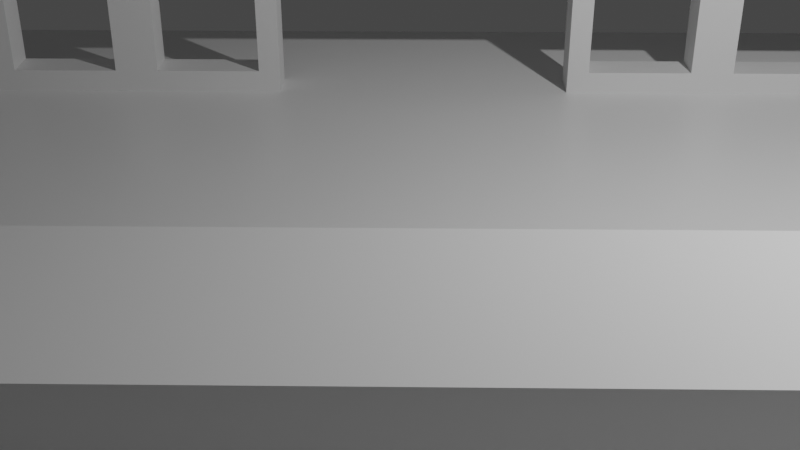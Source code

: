 # Source: Shop.blend  (saved by Blender 3.0.42; exported with 4.5.12 LTS)
import bpy
from mathutils import Matrix  # noqa: F401  (used for matrix-valued properties, if any)

bpy.ops.wm.read_factory_settings(use_empty=True)
scene = bpy.context.scene
scene.name = 'Scene'

# ---- collections
col_collection = bpy.data.collections.new('Collection'); scene.collection.children.link(col_collection)

# ---- materials (node trees are filled in below, after node groups)
mat_floor = bpy.data.materials.new('Floor')
mat_floor.alpha_threshold = 0.0
mat_floor.use_transparent_shadow = False
mat_floor.line_color = (0.0, 0.0, 0.0, 1.0)
mat_table = bpy.data.materials.new('Table')
mat_table.use_transparent_shadow = False
mat_wall = bpy.data.materials.new('Wall')
mat_wall.use_transparent_shadow = False

# ---- material node trees
mat_floor.use_nodes = True; mat_floor.node_tree.nodes.clear()
_N = mat_floor.node_tree.nodes; _L = mat_floor.node_tree.links
n0 = _N.new('ShaderNodeOutputMaterial'); n0.name = 'Material Output'; n0.location = (300, 300)
n1 = _N.new('ShaderNodeBsdfPrincipled'); n1.name = 'Principled BSDF'; n1.location = (10, 300)
n1.distribution = 'GGX'
n1.subsurface_method = 'RANDOM_WALK_SKIN'
n1.inputs[2].default_value = 0.4
n1.inputs[3].default_value = 1.45
n1.inputs[27].default_value = (0.0, 0.0, 0.0, 1.0)
n1.inputs[28].default_value = 1.0
_L.new(n1.outputs[0], n0.inputs[0])
n0.is_active_output = True
mat_table.use_nodes = True; mat_table.node_tree.nodes.clear()
_N = mat_table.node_tree.nodes; _L = mat_table.node_tree.links
n0 = _N.new('ShaderNodeBsdfPrincipled'); n0.name = 'Principled BSDF'; n0.location = (10, 300)
n0.distribution = 'GGX'
n0.subsurface_method = 'RANDOM_WALK_SKIN'
n0.inputs[3].default_value = 1.45
n0.inputs[27].default_value = (0.0, 0.0, 0.0, 1.0)
n0.inputs[28].default_value = 1.0
n1 = _N.new('ShaderNodeOutputMaterial'); n1.name = 'Material Output'; n1.location = (300, 300)
_L.new(n0.outputs[0], n1.inputs[0])
n1.is_active_output = True
mat_wall.use_nodes = True; mat_wall.node_tree.nodes.clear()
_N = mat_wall.node_tree.nodes; _L = mat_wall.node_tree.links
n0 = _N.new('ShaderNodeBsdfPrincipled'); n0.name = 'Principled BSDF'; n0.location = (10, 300)
n0.distribution = 'GGX'
n0.subsurface_method = 'RANDOM_WALK_SKIN'
n0.inputs[3].default_value = 1.45
n0.inputs[27].default_value = (0.0, 0.0, 0.0, 1.0)
n0.inputs[28].default_value = 1.0
n1 = _N.new('ShaderNodeOutputMaterial'); n1.name = 'Material Output'; n1.location = (300, 300)
_L.new(n0.outputs[0], n1.inputs[0])
n1.is_active_output = True

# ---- world
world_world = bpy.data.worlds.new('World'); scene.world = world_world
world_world.use_nodes = True; world_world.node_tree.nodes.clear()
_N = world_world.node_tree.nodes; _L = world_world.node_tree.links
n0 = _N.new('ShaderNodeOutputWorld'); n0.name = 'World Output'; n0.location = (300, 300)
n1 = _N.new('ShaderNodeBackground'); n1.name = 'Background'; n1.location = (10, 300)
n1.inputs[0].default_value = (0.05088, 0.05088, 0.05088, 1.0)
_L.new(n1.outputs[0], n0.inputs[0])
n0.is_active_output = True
world_world.color = (0.05088, 0.05088, 0.05088)
world_world.use_sun_shadow = False
world_world.sun_shadow_jitter_overblur = 0.0

# ---- cameras
cam_camera = bpy.data.cameras.new('Camera')
cam_camera.clip_end = 100.0
cam_camera.ortho_scale = 7.314

# ---- lights
light_light = bpy.data.lights.new('Light', 'POINT')
light_light.transmission_factor = 0.0
light_light.energy = 1000.0
light_light.shadow_soft_size = 0.1
light_light.shadow_maximum_resolution = 0.006
light_light.use_absolute_resolution = True

# ---- meshes
me_cube = bpy.data.meshes.new('Cube')
me_cube.from_pydata([(4.0, 1.0, 1.0), (4.0, 1.0, 0.0), (4.0, -1.0, 1.0), (4.0, -1.0, 0.0), (-4.0, 1.0, 1.0), (-4.0, 1.0, 0.0), (-4.0, -1.0, 1.0), (-4.0, -1.0, 0.0), (-7.0, 6.559, 0.0), (-7.0, 6.559, 2.0), (-7.0, 7.0, 0.0), (-7.0, 7.0, 2.0), (7.0, 6.559, 0.0), (7.0, 6.559, 2.0), (7.0, 7.0, 0.0), (7.0, 7.0, 2.0), (5.25, 7.0, 0.0), (3.5, 7.0, 0.0), (1.75, 7.0, 0.0), (-7.0, -3.0, 0.0), (-1.75, 7.0, 0.0), (-3.5, 7.0, 0.0), (-5.25, 7.0, 0.0), (-5.25, 7.0, 2.0), (-3.5, 7.0, 2.0), (-1.75, 7.0, 2.0), (0.0, 7.0, 2.0), (1.75, 7.0, 2.0), (3.5, 7.0, 2.0), (5.25, 7.0, 2.0), (-5.25, 6.559, 0.0), (-3.5, 6.559, 0.0), (-1.75, 6.559, 0.0), (-7.0, -3.0, -1.0), (1.75, 6.559, 0.0), (3.5, 6.559, 0.0), (5.25, 6.559, 0.0), (5.25, 6.559, 2.0), (3.5, 6.559, 2.0), (1.75, 6.559, 2.0), (0.0, 6.559, 2.0), (-1.75, 6.559, 2.0), (-3.5, 6.559, 2.0), (-5.25, 6.559, 2.0), (-7.0, 6.559, 1.604), (-7.0, 7.0, 1.604), (7.0, 7.0, 1.604), (7.0, 6.559, 1.604), (5.25, 6.559, 1.604), (3.5, 6.559, 1.604), (1.75, 6.559, 1.604), (0.0, 6.559, 1.604), (-1.75, 6.559, 1.604), (-3.5, 6.559, 1.604), (-5.25, 6.559, 1.604), (-5.25, 7.0, 1.604), (-3.5, 7.0, 1.604), (-1.75, 7.0, 1.604), (0.0, 7.0, 1.604), (1.75, 7.0, 1.604), (3.5, 7.0, 1.604), (5.25, 7.0, 1.604), (-7.0, 9.0, -1.0), (-7.0, 9.0, 0.0), (7.0, -3.0, -1.0), (7.0, -3.0, 0.0), (7.0, 9.0, -1.0), (7.0, 9.0, 0.0), (3.755, 7.0, 0.2552), (3.755, 7.0, 1.349), (4.995, 7.0, 1.349), (4.995, 7.0, 0.2552), (2.005, 7.0, 0.2552), (2.005, 7.0, 1.349), (3.245, 7.0, 1.349), (3.245, 7.0, 0.2552), (-3.245, 7.0, 0.2552), (-3.245, 7.0, 1.349), (-2.005, 7.0, 1.349), (-2.005, 7.0, 0.2552), (-4.995, 7.0, 0.2552), (-4.995, 7.0, 1.349), (-3.755, 7.0, 1.349), (-3.755, 7.0, 0.2552), (-3.755, 6.559, 0.2552), (-3.755, 6.559, 1.349), (-4.995, 6.559, 1.349), (-4.995, 6.559, 0.2552), (-2.005, 6.559, 0.2552), (-2.005, 6.559, 1.349), (-3.245, 6.559, 1.349), (-3.245, 6.559, 0.2552), (3.245, 6.559, 0.2552), (3.245, 6.559, 1.349), (2.005, 6.559, 1.349), (2.005, 6.559, 0.2552), (4.995, 6.559, 0.2552), (4.995, 6.559, 1.349), (3.755, 6.559, 1.349), (3.755, 6.559, 0.2552)], [], [(0, 4, 6, 2), (3, 2, 6, 7), (7, 6, 4, 5), (5, 1, 3, 7), (1, 0, 2, 3), (5, 4, 0, 1), (44, 9, 11, 45), (61, 29, 15, 46), (46, 15, 13, 47), (54, 43, 9, 44), (16, 14, 12, 36), (23, 11, 9, 43), (15, 29, 37, 13), (29, 28, 38, 37), (28, 27, 39, 38), (27, 26, 40, 39), (26, 25, 41, 40), (25, 24, 42, 41), (24, 23, 43, 42), (10, 22, 30, 8), (22, 21, 31, 30), (21, 20, 32, 31), (62, 63, 67, 66), (33, 19, 63, 62), (18, 17, 35, 34), (17, 16, 36, 35), (47, 13, 37, 48), (48, 37, 38, 49), (49, 38, 39, 50), (50, 39, 40, 51), (51, 40, 41, 52), (52, 41, 42, 53), (53, 42, 43, 54), (45, 11, 23, 55), (55, 23, 24, 56), (56, 24, 25, 57), (57, 25, 26, 58), (58, 26, 27, 59), (59, 27, 28, 60), (60, 28, 29, 61), (72, 73, 94, 95), (73, 74, 93, 94), (64, 65, 19, 33), (66, 67, 65, 64), (75, 92, 93, 74), (75, 72, 95, 92), (10, 45, 55, 22), (68, 69, 98, 99), (69, 70, 97, 98), (67, 63, 19, 65), (62, 66, 64, 33), (71, 96, 97, 70), (71, 68, 99, 96), (12, 47, 48, 36), (30, 54, 44, 8), (14, 46, 47, 12), (16, 61, 46, 14), (8, 44, 45, 10), (18, 34, 50, 59), (58, 59, 50, 51), (57, 58, 51, 52), (32, 20, 57, 52), (17, 60, 69, 68), (60, 61, 70, 69), (61, 16, 71, 70), (16, 17, 68, 71), (18, 59, 73, 72), (59, 60, 74, 73), (60, 17, 75, 74), (17, 18, 72, 75), (21, 56, 77, 76), (56, 57, 78, 77), (57, 20, 79, 78), (20, 21, 76, 79), (22, 55, 81, 80), (55, 56, 82, 81), (56, 21, 83, 82), (21, 22, 80, 83), (31, 53, 85, 84), (53, 54, 86, 85), (54, 30, 87, 86), (30, 31, 84, 87), (32, 52, 89, 88), (52, 53, 90, 89), (53, 31, 91, 90), (31, 32, 88, 91), (35, 49, 93, 92), (49, 50, 94, 93), (50, 34, 95, 94), (34, 35, 92, 95), (36, 48, 97, 96), (48, 49, 98, 97), (49, 35, 99, 98), (35, 36, 96, 99), (79, 76, 91, 88), (79, 88, 89, 78), (77, 78, 89, 90), (76, 77, 90, 91), (83, 80, 87, 84), (83, 84, 85, 82), (81, 82, 85, 86), (80, 81, 86, 87)])
me_cube.polygons.foreach_set('material_index', [1, 1, 1, 1, 1, 1, 2, 2, 2, 2, 2, 2, 2, 2, 2, 2, 2, 2, 2, 2, 2, 2, 0, 0, 2, 2, 2, 2, 2, 2, 2, 2, 2, 2, 2, 2, 2, 2, 2, 2, 2, 2, 0, 0, 2, 2, 2, 2, 2, 0, 0, 2, 2, 2, 2, 2, 2, 2, 2, 2, 2, 2, 2, 2, 2, 2, 2, 2, 2, 2, 2, 2, 2, 2, 2, 2, 2, 2, 2, 2, 2, 2, 2, 2, 2, 2, 2, 2, 2, 2, 2, 2, 2, 2, 2, 2, 2, 2, 2, 2, 2, 2])
_uv = me_cube.uv_layers.new(name='UVMap')
_uv.uv.foreach_set('vector', [0.625, 0.5, 0.875, 0.5, 0.875, 0.75, 0.625, 0.75, 0.375, 0.75, 0.625, 0.75, 0.625, 1.0, 0.375, 1.0, 0.375, 0.0, 0.625, 0.0, 0.625, 0.25, 0.375, 0.25, 0.125, 0.5, 0.375, 0.5, 0.375, 0.75, 0.125, 0.75, 0.375, 0.5, 0.625, 0.5, 0.625, 0.75, 0.375, 0.75, 0.375, 0.25, 0.625, 0.25, 0.625, 0.5, 0.375, 0.5, 0.5755, 0.0, 0.625, 0.0, 0.625, 0.25, 0.5755, 0.25, 0.5755, 0.4688, 0.625, 0.4688, 0.625, 0.5, 0.5755, 0.5, 0.5755, 0.5, 0.625, 0.5, 0.625, 0.75, 0.5755, 0.75, 0.5755, 0.9688, 0.625, 0.9688, 0.625, 1.0, 0.5755, 1.0, 0.3438, 0.5, 0.375, 0.5, 0.375, 0.75, 0.3438, 0.75, 0.8438, 0.5, 0.875, 0.5, 0.875, 0.75, 0.8438, 0.75, 0.625, 0.5, 0.6562, 0.5, 0.6562, 0.75, 0.625, 0.75, 0.6562, 0.5, 0.6875, 0.5, 0.6875, 0.75, 0.6562, 0.75, 0.6875, 0.5, 0.7188, 0.5, 0.7188, 0.75, 0.6875, 0.75, 0.7188, 0.5, 0.75, 0.5, 0.75, 0.75, 0.7188, 0.75, 0.75, 0.5, 0.7812, 0.5, 0.7812, 0.75, 0.75, 0.75, 0.7812, 0.5, 0.8125, 0.5, 0.8125, 0.75, 0.7812, 0.75, 0.8125, 0.5, 0.8438, 0.5, 0.8438, 0.75, 0.8125, 0.75, 0.125, 0.5, 0.1562, 0.5, 0.1562, 0.75, 0.125, 0.75, 0.1562, 0.5, 0.1875, 0.5, 0.1875, 0.75, 0.1562, 0.75, 0.1875, 0.5, 0.2188, 0.5, 0.2188, 0.75, 0.1875, 0.75, 0.375, 0.0, 0.625, 0.0, 0.625, 0.25, 0.375, 0.25, 0.375, 0.25, 0.625, 0.25, 0.625, 0.5, 0.375, 0.5, 0.2812, 0.5, 0.3125, 0.5, 0.3125, 0.75, 0.2812, 0.75, 0.3125, 0.5, 0.3438, 0.5, 0.3438, 0.75, 0.3125, 0.75, 0.5755, 0.75, 0.625, 0.75, 0.625, 0.7812, 0.5755, 0.7812, 0.5755, 0.7812, 0.625, 0.7812, 0.625, 0.8125, 0.5755, 0.8125, 0.5755, 0.8125, 0.625, 0.8125, 0.625, 0.8438, 0.5755, 0.8438, 0.5755, 0.8438, 0.625, 0.8438, 0.625, 0.875, 0.5755, 0.875, 0.5755, 0.875, 0.625, 0.875, 0.625, 0.9062, 0.5755, 0.9062, 0.5755, 0.9062, 0.625, 0.9062, 0.625, 0.9375, 0.5755, 0.9375, 0.5755, 0.9375, 0.625, 0.9375, 0.625, 0.9688, 0.5755, 0.9688, 0.5755, 0.25, 0.625, 0.25, 0.625, 0.2812, 0.5755, 0.2812, 0.5755, 0.2812, 0.625, 0.2812, 0.625, 0.3125, 0.5755, 0.3125, 0.5755, 0.3125, 0.625, 0.3125, 0.625, 0.3438, 0.5755, 0.3438, 0.5755, 0.3438, 0.625, 0.3438, 0.625, 0.375, 0.5755, 0.375, 0.5755, 0.375, 0.625, 0.375, 0.625, 0.4062, 0.5755, 0.4062, 0.5755, 0.4062, 0.625, 0.4062, 0.625, 0.4375, 0.5755, 0.4375, 0.5755, 0.4375, 0.625, 0.4375, 0.625, 0.4688, 0.5755, 0.4688, 0.4069, 0.4108, 0.5436, 0.4108, 0.5436, 0.8392, 0.4069, 0.8392, 0.5436, 0.4108, 0.5436, 0.4329, 0.5436, 0.8171, 0.5436, 0.8392, 0.375, 0.5, 0.625, 0.5, 0.625, 0.75, 0.375, 0.75, 0.375, 0.75, 0.625, 0.75, 0.625, 1.0, 0.375, 1.0, 0.4069, 0.4329, 0.4069, 0.8171, 0.5436, 0.8171, 0.5436, 0.4329, 0.4069, 0.4329, 0.4069, 0.4108, 0.4069, 0.8392, 0.4069, 0.8171, 0.375, 0.25, 0.5755, 0.25, 0.5755, 0.2812, 0.375, 0.2812, 0.4069, 0.4421, 0.5436, 0.4421, 0.5436, 0.8079, 0.4069, 0.8079, 0.5436, 0.4421, 0.5436, 0.4642, 0.5436, 0.7858, 0.5436, 0.8079, 0.125, 0.5, 0.375, 0.5, 0.375, 0.75, 0.125, 0.75, 0.625, 0.5, 0.875, 0.5, 0.875, 0.75, 0.625, 0.75, 0.4069, 0.4642, 0.4069, 0.7858, 0.5436, 0.7858, 0.5436, 0.4642, 0.4069, 0.4642, 0.4069, 0.4421, 0.4069, 0.8079, 0.4069, 0.7858, 0.375, 0.75, 0.5755, 0.75, 0.5755, 0.7812, 0.375, 0.7812, 0.375, 0.9688, 0.5755, 0.9688, 0.5755, 1.0, 0.375, 1.0, 0.375, 0.5, 0.5755, 0.5, 0.5755, 0.75, 0.375, 0.75, 0.375, 0.4688, 0.5755, 0.4688, 0.5755, 0.5, 0.375, 0.5, 0.375, 0.0, 0.5755, 0.0, 0.5755, 0.25, 0.375, 0.25, 0.375, 0.4062, 0.375, 0.8438, 0.5755, 0.8438, 0.5755, 0.4062, 0.5755, 0.375, 0.5755, 0.4062, 0.5755, 0.8438, 0.5755, 0.875, 0.5755, 0.3438, 0.5755, 0.375, 0.5755, 0.875, 0.5755, 0.9062, 0.375, 0.9062, 0.375, 0.3438, 0.5755, 0.3438, 0.5755, 0.9062, 0.375, 0.4375, 0.5755, 0.4375, 0.5436, 0.4421, 0.4069, 0.4421, 0.5755, 0.4375, 0.5755, 0.4688, 0.5436, 0.4642, 0.5436, 0.4421, 0.5755, 0.4688, 0.375, 0.4688, 0.4069, 0.4642, 0.5436, 0.4642, 0.375, 0.4688, 0.375, 0.4375, 0.4069, 0.4421, 0.4069, 0.4642, 0.375, 0.4062, 0.5755, 0.4062, 0.5436, 0.4108, 0.4069, 0.4108, 0.5755, 0.4062, 0.5755, 0.4375, 0.5436, 0.4329, 0.5436, 0.4108, 0.5755, 0.4375, 0.375, 0.4375, 0.4069, 0.4329, 0.5436, 0.4329, 0.375, 0.4375, 0.375, 0.4062, 0.4069, 0.4108, 0.4069, 0.4329, 0.375, 0.3125, 0.5755, 0.3125, 0.5436, 0.3171, 0.4069, 0.3171, 0.5755, 0.3125, 0.5755, 0.3438, 0.5436, 0.3392, 0.5436, 0.3171, 0.5755, 0.3438, 0.375, 0.3438, 0.4069, 0.3392, 0.5436, 0.3392, 0.375, 0.3438, 0.375, 0.3125, 0.4069, 0.3171, 0.4069, 0.3392, 0.375, 0.2812, 0.5755, 0.2812, 0.5436, 0.2858, 0.4069, 0.2858, 0.5755, 0.2812, 0.5755, 0.3125, 0.5436, 0.3079, 0.5436, 0.2858, 0.5755, 0.3125, 0.375, 0.3125, 0.4069, 0.3079, 0.5436, 0.3079, 0.375, 0.3125, 0.375, 0.2812, 0.4069, 0.2858, 0.4069, 0.3079, 0.375, 0.9375, 0.5755, 0.9375, 0.5436, 0.9421, 0.4069, 0.9421, 0.5755, 0.9375, 0.5755, 0.9688, 0.5436, 0.9642, 0.5436, 0.9421, 0.5755, 0.9688, 0.375, 0.9688, 0.4069, 0.9642, 0.5436, 0.9642, 0.375, 0.9688, 0.375, 0.9375, 0.4069, 0.9421, 0.4069, 0.9642, 0.375, 0.9062, 0.5755, 0.9062, 0.5436, 0.9108, 0.4069, 0.9108, 0.5755, 0.9062, 0.5755, 0.9375, 0.5436, 0.9329, 0.5436, 0.9108, 0.5755, 0.9375, 0.375, 0.9375, 0.4069, 0.9329, 0.5436, 0.9329, 0.375, 0.9375, 0.375, 0.9062, 0.4069, 0.9108, 0.4069, 0.9329, 0.375, 0.8125, 0.5755, 0.8125, 0.5436, 0.8171, 0.4069, 0.8171, 0.5755, 0.8125, 0.5755, 0.8438, 0.5436, 0.8392, 0.5436, 0.8171, 0.5755, 0.8438, 0.375, 0.8438, 0.4069, 0.8392, 0.5436, 0.8392, 0.375, 0.8438, 0.375, 0.8125, 0.4069, 0.8171, 0.4069, 0.8392, 0.375, 0.7812, 0.5755, 0.7812, 0.5436, 0.7858, 0.4069, 0.7858, 0.5755, 0.7812, 0.5755, 0.8125, 0.5436, 0.8079, 0.5436, 0.7858, 0.5755, 0.8125, 0.375, 0.8125, 0.4069, 0.8079, 0.5436, 0.8079, 0.375, 0.8125, 0.375, 0.7812, 0.4069, 0.7858, 0.4069, 0.8079, 0.4069, 0.3392, 0.4069, 0.3171, 0.4069, 0.9329, 0.4069, 0.9108, 0.4069, 0.3392, 0.4069, 0.9108, 0.5436, 0.9108, 0.5436, 0.3392, 0.5436, 0.3171, 0.5436, 0.3392, 0.5436, 0.9108, 0.5436, 0.9329, 0.4069, 0.3171, 0.5436, 0.3171, 0.5436, 0.9329, 0.4069, 0.9329, 0.4069, 0.3079, 0.4069, 0.2858, 0.4069, 0.9642, 0.4069, 0.9421, 0.4069, 0.3079, 0.4069, 0.9421, 0.5436, 0.9421, 0.5436, 0.3079, 0.5436, 0.2858, 0.5436, 0.3079, 0.5436, 0.9421, 0.5436, 0.9642, 0.4069, 0.2858, 0.5436, 0.2858, 0.5436, 0.9642, 0.4069, 0.9642])
me_cube.materials.append(mat_floor)
me_cube.materials.append(mat_table)
me_cube.materials.append(mat_wall)
me_cube.use_remesh_preserve_volume = False
me_cube.use_remesh_preserve_attributes = False
me_cube.use_mirror_vertex_groups = False
me_cube.update()

# ---- objects
ob_cube = bpy.data.objects.new('Cube', me_cube)
ob_light = bpy.data.objects.new('Light', light_light)
ob_camera = bpy.data.objects.new('Camera', cam_camera)

# ---- transforms, parenting, visibility, modifiers, constraints
ob_cube.location = (0.0, 0.0, 0.0)
ob_cube.lock_rotations_4d = False
ob_cube.empty_display_type = 'ARROWS'
ob_cube.lineart.crease_threshold = 0.0
ob_light.location = (4.076, 1.005, 5.904)
ob_light.rotation_euler = (0.6503, 0.05522, 1.866)
ob_light.lock_rotations_4d = False
ob_light.empty_display_type = 'ARROWS'
ob_light.color = (0.0, 0.0, 0.0, 0.0)
ob_light.lineart.crease_threshold = 0.0
ob_camera.location = (-0.1011, -6.304, 4.791)
ob_camera.rotation_euler = (1.095, 1.511e-07, 0.0144)
ob_camera.lock_rotations_4d = False
ob_camera.empty_display_type = 'ARROWS'
ob_camera.color = (0.0, 0.0, 0.0, 0.0)
ob_camera.display_type = 'WIRE'
ob_camera.lineart.crease_threshold = 0.0

# ---- collection membership
col_collection.objects.link(ob_cube)
col_collection.objects.link(ob_light)
col_collection.objects.link(ob_camera)

# ---- scene / render settings (as saved in the file)
scene.camera = ob_camera
scene.frame_start = 1; scene.frame_end = 250; scene.frame_set(1)
scene.render.engine = 'BLENDER_EEVEE_NEXT'
scene.cycles.sampling_pattern = 'TABULATED_SOBOL'
scene.cycles.use_light_tree = False
scene.view_settings.view_transform = 'Filmic'
bpy.context.view_layer.update()
